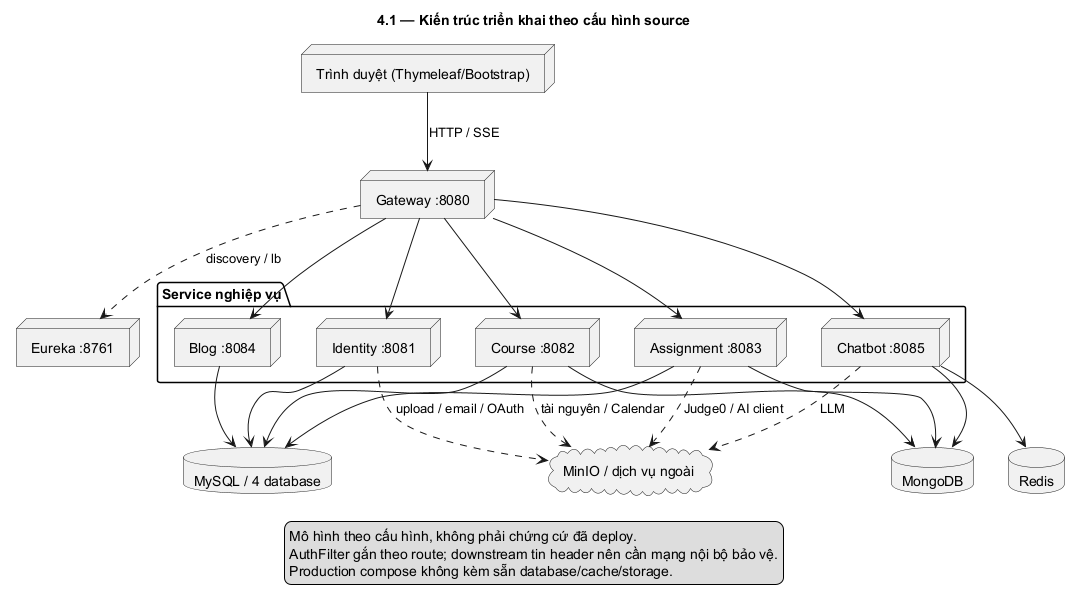

The diagram above was rendered by PlantUML. Its source (embedded in the PNG):
@startuml
skinparam defaultFontName DejaVu Sans
skinparam shadowing false
hide footbox
title 4.1 — Kiến trúc triển khai theo cấu hình source
top to bottom direction
node "Trình duyệt (Thymeleaf/Bootstrap)" as F
node "Gateway :8080" as G
node "Eureka :8761" as E
package "Service nghiệp vụ" {
node "Identity :8081" as I
node "Course :8082" as C
node "Assignment :8083" as A
node "Blog :8084" as B
node "Chatbot :8085" as H
}
database "MySQL / 4 database" as SQL
database "MongoDB" as M
database "Redis" as R
cloud "MinIO / dịch vụ ngoài" as X
F --> G : HTTP / SSE
G --> I
G --> C
G --> A
G --> B
G --> H
G ..> E : discovery / lb
I --> SQL
C --> SQL
A --> SQL
B --> SQL
C --> M
A --> M
H --> M
H --> R
I ..> X : upload / email / OAuth
C ..> X : tài nguyên / Calendar
A ..> X : Judge0 / AI client
H ..> X : LLM
legend bottom
Mô hình theo cấu hình, không phải chứng cứ đã deploy.
AuthFilter gắn theo route; downstream tin header nên cần mạng nội bộ bảo vệ.
Production compose không kèm sẵn database/cache/storage.
endlegend
@enduml